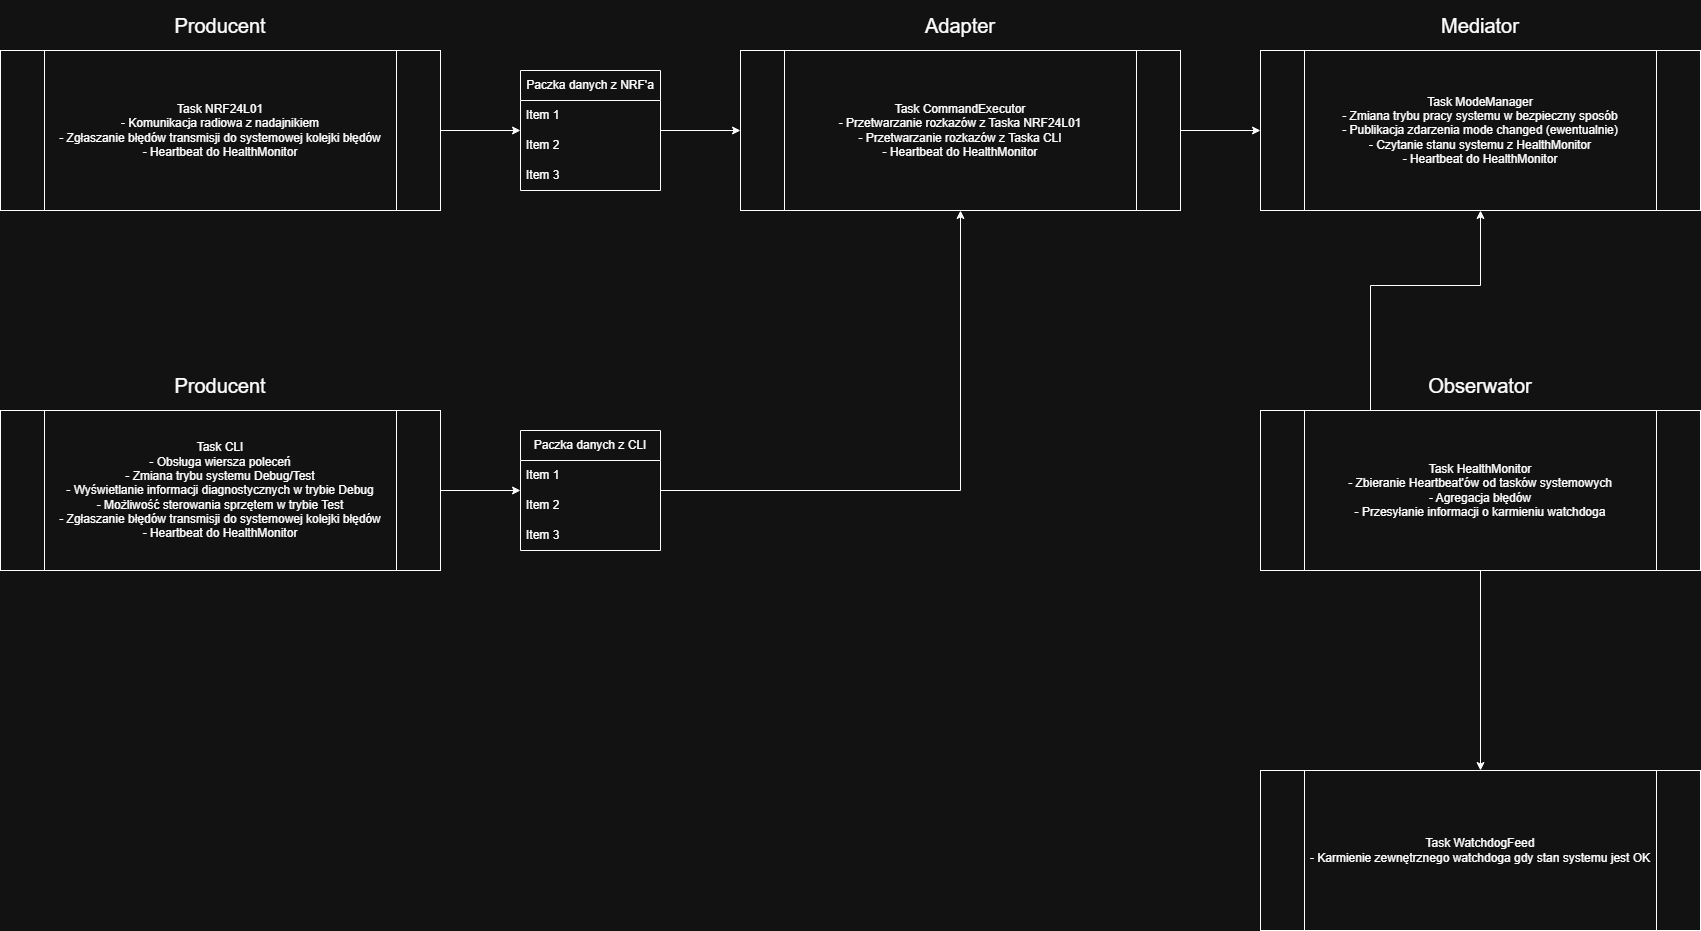

The diagram above was exported from draw.io. Its source (the exported page's mxGraphModel, read from the mxfile embedded in the PNG):
<mxGraphModel dx="1694" dy="2050" grid="1" gridSize="10" guides="1" tooltips="1" connect="1" arrows="1" fold="1" page="1" pageScale="1" pageWidth="850" pageHeight="1100" math="0" shadow="0">
  <root>
    <mxCell id="0" />
    <mxCell id="1" parent="0" />
    <mxCell id="h5FRL_ZcdA_NtS-t546w-18" edge="1" parent="1" source="h5FRL_ZcdA_NtS-t546w-1" style="edgeStyle=orthogonalEdgeStyle;rounded=0;orthogonalLoop=1;jettySize=auto;html=1;" target="h5FRL_ZcdA_NtS-t546w-10">
      <mxGeometry relative="1" as="geometry" />
    </mxCell>
    <mxCell id="h5FRL_ZcdA_NtS-t546w-1" parent="1" style="shape=process;whiteSpace=wrap;html=1;backgroundOutline=1;" value="Task CLI&lt;div&gt;- Obsługa wiersza poleceń&lt;/div&gt;&lt;div&gt;- Zmiana trybu systemu Debug/Test&lt;/div&gt;&lt;div&gt;- Wyświetlanie informacji diagnostycznych w trybie Debug&lt;/div&gt;&lt;div&gt;- Możliwość sterowania sprzętem w trybie Test&lt;/div&gt;&lt;div&gt;- Zgłaszanie błędów transmisji do systemowej kolejki błędów&lt;/div&gt;&lt;div&gt;- Heartbeat do HealthMonitor&lt;/div&gt;" vertex="1">
      <mxGeometry height="160" width="440" as="geometry" />
    </mxCell>
    <mxCell id="h5FRL_ZcdA_NtS-t546w-3" parent="1" style="shape=process;whiteSpace=wrap;html=1;backgroundOutline=1;" value="Task NRF24L01&lt;div&gt;- Komunikacja radiowa z nadajnikiem&lt;/div&gt;&lt;div&gt;- Zgłaszanie błędów transmisji do systemowej kolejki błędów&lt;/div&gt;&lt;div&gt;- Heartbeat do HealthMonitor&lt;/div&gt;" vertex="1">
      <mxGeometry height="160" width="440" y="-360" as="geometry" />
    </mxCell>
    <mxCell id="h5FRL_ZcdA_NtS-t546w-29" edge="1" parent="1" source="h5FRL_ZcdA_NtS-t546w-4" style="edgeStyle=orthogonalEdgeStyle;rounded=0;orthogonalLoop=1;jettySize=auto;html=1;entryX=0.5;entryY=0;entryDx=0;entryDy=0;" target="h5FRL_ZcdA_NtS-t546w-5">
      <mxGeometry relative="1" as="geometry" />
    </mxCell>
    <mxCell id="h5FRL_ZcdA_NtS-t546w-4" parent="1" style="shape=process;whiteSpace=wrap;html=1;backgroundOutline=1;" value="Task HealthMonitor&lt;div&gt;- Zbieranie Heartbeat'ów od tasków systemowych&lt;/div&gt;&lt;div&gt;- Agregacja błędów&lt;/div&gt;&lt;div&gt;- Przesyłanie informacji o karmieniu watchdoga&lt;/div&gt;" vertex="1">
      <mxGeometry height="160" width="440" x="1260" as="geometry" />
    </mxCell>
    <mxCell id="h5FRL_ZcdA_NtS-t546w-5" parent="1" style="shape=process;whiteSpace=wrap;html=1;backgroundOutline=1;" value="Task WatchdogFeed&lt;div&gt;- Karmienie zewnętrznego watchdoga gdy stan systemu jest OK&lt;/div&gt;" vertex="1">
      <mxGeometry height="160" width="440" x="1260" y="360" as="geometry" />
    </mxCell>
    <mxCell id="h5FRL_ZcdA_NtS-t546w-16" edge="1" parent="1" source="h5FRL_ZcdA_NtS-t546w-6" style="edgeStyle=orthogonalEdgeStyle;rounded=0;orthogonalLoop=1;jettySize=auto;html=1;entryX=1;entryY=0.5;entryDx=0;entryDy=0;startArrow=classic;startFill=1;endArrow=none;endFill=0;" target="h5FRL_ZcdA_NtS-t546w-3">
      <mxGeometry relative="1" as="geometry" />
    </mxCell>
    <mxCell id="h5FRL_ZcdA_NtS-t546w-17" edge="1" parent="1" source="h5FRL_ZcdA_NtS-t546w-6" style="edgeStyle=orthogonalEdgeStyle;rounded=0;orthogonalLoop=1;jettySize=auto;html=1;entryX=0;entryY=0.5;entryDx=0;entryDy=0;" target="h5FRL_ZcdA_NtS-t546w-14">
      <mxGeometry relative="1" as="geometry" />
    </mxCell>
    <mxCell id="h5FRL_ZcdA_NtS-t546w-6" parent="1" style="swimlane;fontStyle=0;childLayout=stackLayout;horizontal=1;startSize=30;horizontalStack=0;resizeParent=1;resizeParentMax=0;resizeLast=0;collapsible=1;marginBottom=0;whiteSpace=wrap;html=1;" value="Paczka danych z NRF'a" vertex="1">
      <mxGeometry height="120" width="140" x="520" y="-340" as="geometry" />
    </mxCell>
    <mxCell id="h5FRL_ZcdA_NtS-t546w-7" parent="h5FRL_ZcdA_NtS-t546w-6" style="text;strokeColor=none;fillColor=none;align=left;verticalAlign=middle;spacingLeft=4;spacingRight=4;overflow=hidden;points=[[0,0.5],[1,0.5]];portConstraint=eastwest;rotatable=0;whiteSpace=wrap;html=1;" value="Item 1" vertex="1">
      <mxGeometry height="30" width="140" y="30" as="geometry" />
    </mxCell>
    <mxCell id="h5FRL_ZcdA_NtS-t546w-8" parent="h5FRL_ZcdA_NtS-t546w-6" style="text;strokeColor=none;fillColor=none;align=left;verticalAlign=middle;spacingLeft=4;spacingRight=4;overflow=hidden;points=[[0,0.5],[1,0.5]];portConstraint=eastwest;rotatable=0;whiteSpace=wrap;html=1;" value="Item 2" vertex="1">
      <mxGeometry height="30" width="140" y="60" as="geometry" />
    </mxCell>
    <mxCell id="h5FRL_ZcdA_NtS-t546w-9" parent="h5FRL_ZcdA_NtS-t546w-6" style="text;strokeColor=none;fillColor=none;align=left;verticalAlign=middle;spacingLeft=4;spacingRight=4;overflow=hidden;points=[[0,0.5],[1,0.5]];portConstraint=eastwest;rotatable=0;whiteSpace=wrap;html=1;" value="Item 3" vertex="1">
      <mxGeometry height="30" width="140" y="90" as="geometry" />
    </mxCell>
    <mxCell id="h5FRL_ZcdA_NtS-t546w-20" edge="1" parent="1" source="h5FRL_ZcdA_NtS-t546w-10" style="edgeStyle=orthogonalEdgeStyle;rounded=0;orthogonalLoop=1;jettySize=auto;html=1;entryX=0.5;entryY=1;entryDx=0;entryDy=0;" target="h5FRL_ZcdA_NtS-t546w-14">
      <mxGeometry relative="1" as="geometry" />
    </mxCell>
    <mxCell id="h5FRL_ZcdA_NtS-t546w-10" parent="1" style="swimlane;fontStyle=0;childLayout=stackLayout;horizontal=1;startSize=30;horizontalStack=0;resizeParent=1;resizeParentMax=0;resizeLast=0;collapsible=1;marginBottom=0;whiteSpace=wrap;html=1;" value="Paczka danych z CLI" vertex="1">
      <mxGeometry height="120" width="140" x="520" y="20" as="geometry" />
    </mxCell>
    <mxCell id="h5FRL_ZcdA_NtS-t546w-11" parent="h5FRL_ZcdA_NtS-t546w-10" style="text;strokeColor=none;fillColor=none;align=left;verticalAlign=middle;spacingLeft=4;spacingRight=4;overflow=hidden;points=[[0,0.5],[1,0.5]];portConstraint=eastwest;rotatable=0;whiteSpace=wrap;html=1;" value="Item 1" vertex="1">
      <mxGeometry height="30" width="140" y="30" as="geometry" />
    </mxCell>
    <mxCell id="h5FRL_ZcdA_NtS-t546w-12" parent="h5FRL_ZcdA_NtS-t546w-10" style="text;strokeColor=none;fillColor=none;align=left;verticalAlign=middle;spacingLeft=4;spacingRight=4;overflow=hidden;points=[[0,0.5],[1,0.5]];portConstraint=eastwest;rotatable=0;whiteSpace=wrap;html=1;" value="Item 2" vertex="1">
      <mxGeometry height="30" width="140" y="60" as="geometry" />
    </mxCell>
    <mxCell id="h5FRL_ZcdA_NtS-t546w-13" parent="h5FRL_ZcdA_NtS-t546w-10" style="text;strokeColor=none;fillColor=none;align=left;verticalAlign=middle;spacingLeft=4;spacingRight=4;overflow=hidden;points=[[0,0.5],[1,0.5]];portConstraint=eastwest;rotatable=0;whiteSpace=wrap;html=1;" value="Item 3" vertex="1">
      <mxGeometry height="30" width="140" y="90" as="geometry" />
    </mxCell>
    <mxCell id="h5FRL_ZcdA_NtS-t546w-27" edge="1" parent="1" source="h5FRL_ZcdA_NtS-t546w-14" style="edgeStyle=orthogonalEdgeStyle;rounded=0;orthogonalLoop=1;jettySize=auto;html=1;entryX=0;entryY=0.5;entryDx=0;entryDy=0;" target="h5FRL_ZcdA_NtS-t546w-21">
      <mxGeometry relative="1" as="geometry" />
    </mxCell>
    <mxCell id="h5FRL_ZcdA_NtS-t546w-14" parent="1" style="shape=process;whiteSpace=wrap;html=1;backgroundOutline=1;" value="Task CommandExecutor&lt;div&gt;- Przetwarzanie rozkazów z Taska NRF24L01&lt;/div&gt;&lt;div&gt;- Przetwarzanie rozkazów z Taska CLI&lt;/div&gt;&lt;div&gt;- Heartbeat do HealthMonitor&lt;/div&gt;" vertex="1">
      <mxGeometry height="160" width="440" x="740" y="-360" as="geometry" />
    </mxCell>
    <mxCell id="h5FRL_ZcdA_NtS-t546w-21" parent="1" style="shape=process;whiteSpace=wrap;html=1;backgroundOutline=1;" value="Task ModeManager&lt;div&gt;- Zmiana trybu pracy systemu w bezpieczny sposób&lt;/div&gt;&lt;div&gt;- Publikacja zdarzenia mode changed (ewentualnie)&lt;/div&gt;&lt;div&gt;- Czytanie stanu systemu z HealthMonitor&lt;/div&gt;&lt;div&gt;- Heartbeat do HealthMonitor&lt;/div&gt;" vertex="1">
      <mxGeometry height="160" width="440" x="1260" y="-360" as="geometry" />
    </mxCell>
    <mxCell id="h5FRL_ZcdA_NtS-t546w-22" parent="1" style="text;html=1;whiteSpace=wrap;strokeColor=none;fillColor=none;align=center;verticalAlign=middle;rounded=0;fontSize=20;" value="Adapter" vertex="1">
      <mxGeometry height="50" width="440" x="740" y="-410" as="geometry" />
    </mxCell>
    <mxCell id="h5FRL_ZcdA_NtS-t546w-28" edge="1" parent="1" source="h5FRL_ZcdA_NtS-t546w-23" style="edgeStyle=orthogonalEdgeStyle;rounded=0;orthogonalLoop=1;jettySize=auto;html=1;exitX=0.25;exitY=1;exitDx=0;exitDy=0;entryX=0.5;entryY=1;entryDx=0;entryDy=0;" target="h5FRL_ZcdA_NtS-t546w-21">
      <mxGeometry relative="1" as="geometry">
        <Array as="points">
          <mxPoint x="1370" y="-125" />
          <mxPoint x="1480" y="-125" />
        </Array>
      </mxGeometry>
    </mxCell>
    <mxCell id="h5FRL_ZcdA_NtS-t546w-23" parent="1" style="text;html=1;whiteSpace=wrap;strokeColor=none;fillColor=none;align=center;verticalAlign=middle;rounded=0;fontSize=20;" value="Obserwator" vertex="1">
      <mxGeometry height="50" width="440" x="1260" y="-50" as="geometry" />
    </mxCell>
    <mxCell id="h5FRL_ZcdA_NtS-t546w-24" parent="1" style="text;html=1;whiteSpace=wrap;strokeColor=none;fillColor=none;align=center;verticalAlign=middle;rounded=0;fontSize=20;" value="Mediator" vertex="1">
      <mxGeometry height="50" width="440" x="1260" y="-410" as="geometry" />
    </mxCell>
    <mxCell id="h5FRL_ZcdA_NtS-t546w-25" parent="1" style="text;html=1;whiteSpace=wrap;strokeColor=none;fillColor=none;align=center;verticalAlign=middle;rounded=0;fontSize=20;" value="Producent" vertex="1">
      <mxGeometry height="50" width="440" y="-410" as="geometry" />
    </mxCell>
    <mxCell id="h5FRL_ZcdA_NtS-t546w-26" parent="1" style="text;html=1;whiteSpace=wrap;strokeColor=none;fillColor=none;align=center;verticalAlign=middle;rounded=0;fontSize=20;" value="Producent" vertex="1">
      <mxGeometry height="50" width="440" y="-50" as="geometry" />
    </mxCell>
  </root>
</mxGraphModel>